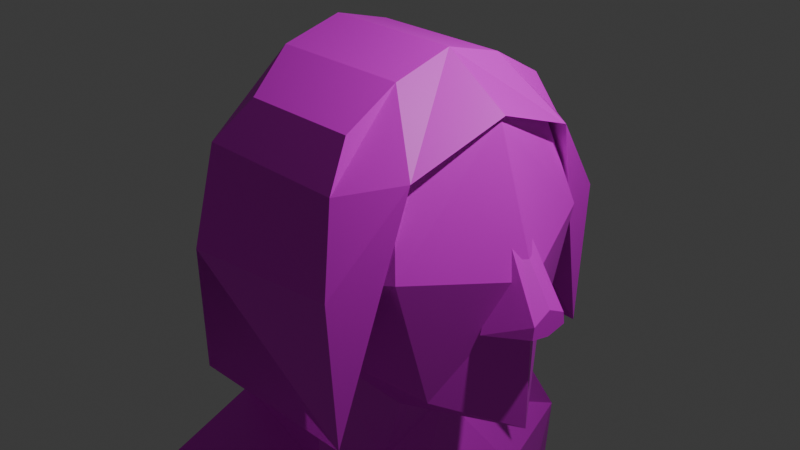 # Source: linda.blend  (saved by Blender 4.2.66; exported with 4.5.12 LTS)
import bpy
from mathutils import Matrix  # noqa: F401  (used for matrix-valued properties, if any)

bpy.ops.wm.read_factory_settings(use_empty=True)
scene = bpy.context.scene
scene.name = 'Scene'

# ---- collections
col_collection = bpy.data.collections.new('Collection'); scene.collection.children.link(col_collection)

# ---- images (referenced by path relative to the original .blend; pixels are not part of the script)
import os
ASSET_DIR = os.environ.get("B2B_ASSET_DIR", "")  # directory of the original .blend (textures are referenced by path, not embedded)
HERE = os.path.dirname(os.path.abspath(__file__))  # packed textures are extracted next to this script under _unpacked/

def load_image(name, relpath, width, height, colorspace="sRGB"):
    """Load a texture the original file referenced (path relative to the .blend, or extracted next to this script)."""
    p = next((c for c in (os.path.join(HERE, relpath), os.path.join(ASSET_DIR, relpath)) if relpath and os.path.exists(c)), "")
    if p:
        img = bpy.data.images.load(p, check_existing=True)
        img.name = name
    else:  # same state as the original file: an image datablock whose file is absent (Cycles renders it pink)
        img = bpy.data.images.new(name, width, height)
        img.source = "FILE"
        img.filepath = "//" + (relpath or name)
    img.colorspace_settings.name = colorspace
    return img
img_faces_linda_png = load_image('faces_Linda.png', 'faces_Linda.png', 1024, 1024, 'sRGB')

# ---- materials (node trees are filled in below, after node groups)
mat_material = bpy.data.materials.new('Material')
mat_material.alpha_threshold = 0.0
mat_material.roughness = 0.5
mat_material.line_color = (0.0, 0.0, 0.0, 1.0)

# ---- material node trees
mat_material.use_nodes = True; mat_material.node_tree.nodes.clear()
_N = mat_material.node_tree.nodes; _L = mat_material.node_tree.links
n0 = _N.new('ShaderNodeOutputMaterial'); n0.name = 'Material Output'; n0.location = (300, 300)
n1 = _N.new('ShaderNodeBsdfPrincipled'); n1.name = 'Principled BSDF'; n1.location = (10, 300)
n1.inputs[3].default_value = 1.45
n2 = _N.new('ShaderNodeTexImage'); n2.name = 'Image Texture'; n2.location = (-280, 275)
n2.image = img_faces_linda_png
_L.new(n1.outputs[0], n0.inputs[0])
_L.new(n2.outputs[0], n1.inputs[0])
n0.is_active_output = True

# ---- world
world_world = bpy.data.worlds.new('World'); scene.world = world_world
world_world.use_nodes = True; world_world.node_tree.nodes.clear()
_N = world_world.node_tree.nodes; _L = world_world.node_tree.links
n0 = _N.new('ShaderNodeOutputWorld'); n0.name = 'World Output'; n0.location = (300, 300)
n1 = _N.new('ShaderNodeBackground'); n1.name = 'Background'; n1.location = (10, 300)
n1.inputs[0].default_value = (0.05088, 0.05088, 0.05088, 1.0)
_L.new(n1.outputs[0], n0.inputs[0])
n0.is_active_output = True
world_world.color = (0.05088, 0.05088, 0.05088)
world_world.sun_shadow_jitter_overblur = 0.0

# ---- cameras
cam_camera = bpy.data.cameras.new('Camera')
cam_camera.clip_end = 100.0
cam_camera.ortho_scale = 7.314

# ---- lights
light_light = bpy.data.lights.new('Light', 'POINT')
light_light.energy = 1000.0
light_light.shadow_soft_size = 0.1

# ---- meshes
me_cube = bpy.data.meshes.new('Cube')
me_cube.from_pydata([(1.0, 1.0, 1.138), (1.231, 0.7915, -1.243), (-1.0, 1.0, 1.138), (-1.095, 1.0, -1.143), (-1.374, 0.0, -1.381), (0.0, 1.087, -1.106), (1.252, 1.225, 0.2041), (-1.225, 1.225, 0.0), (1.306, 0.0, 1.458), (-1.225, 0.0, 1.363), (0.0, 1.225, 1.363), (1.793, 0.0, -1.636), (0.0, 1.732, 0.0), (1.786, 0.0, 0.0), (0.0, 0.0, -2.268), (-1.732, 0.0, 0.0), (0.0, 0.0, 1.87), (1.535, 0.4259, -0.5051), (1.535, 0.1272, 0.4865), (1.99, 0.224, -0.4437), (1.99, 0.2051, -0.3144), (1.535, 0.0, 0.4865), (1.535, 0.0, -0.6496), (1.99, 0.0, -0.4912), (1.99, 0.0, -0.2104), (-0.2549, 0.9558, -2.775), (-1.772, 0.7791, -2.563), (-1.978, 0.0, -2.451), (-0.2549, 0.0, -3.192), (0.2295, 1.702, -3.917), (-2.381, 1.301, -3.705), (-2.66, 0.0, -3.669), (0.2295, 0.0, -3.945), (-0.1781, 2.434, -2.944), (-1.471, 2.032, -2.732), (-0.3281, 3.174, -3.99), (-1.845, 2.772, -3.777), (0.2659, 1.79, -5.604), (-2.548, 1.389, -5.392), (-2.827, 0.0, -5.356), (0.2659, 0.0, -5.632), (-0.4946, 3.262, -5.556), (-2.012, 2.86, -5.344)], [], [(15, 9, 2, 7), (12, 10, 0, 6), (5, 12, 6, 1), (3, 7, 12, 5), (7, 2, 10, 12), (1, 6, 13, 11), (6, 0, 8, 13), (5, 14, 28, 25), (5, 1, 11, 14), (4, 15, 7, 3), (0, 10, 16, 8), (10, 2, 9, 16), (22, 21, 18, 17), (17, 18, 20, 19), (17, 19, 23, 22), (20, 18, 21, 24), (24, 23, 19, 20), (25, 28, 32, 29), (4, 3, 26, 27), (3, 5, 25, 26), (30, 36, 42, 38), (30, 26, 34, 36), (27, 26, 30, 31), (34, 33, 35, 36), (26, 25, 33, 34), (35, 29, 37, 41), (25, 29, 35, 33), (38, 37, 40, 39), (37, 38, 42, 41), (31, 30, 38, 39), (36, 35, 41, 42), (29, 32, 40, 37)])
_uv = me_cube.uv_layers.new(name='UVMap')
_uv.uv.foreach_set('vector', [0.1863, 0.1499, 0.1937, 6.04e-09, 0.2648, 0.02052, 0.2771, 0.143, 0.06216, 0.4554, 0.1832, 0.422, 0.1743, 0.7444, 0.09397, 0.8464, 0.04531, 0.4999, 0.1474, 0.4888, 0.1792, 0.8799, 0.0469, 0.8939, 0.02836, 0.1471, 0.1306, 0.0873, 0.1474, 0.4888, 0.04531, 0.4999, 0.04538, 0.05386, 0.1499, 0.1012, 0.1832, 0.422, 0.06216, 0.4554, 0.4669, 0.4051, 0.5148, 0.6376, 0.3755, 0.5854, 0.3717, 0.3244, 0.1333, 0.6858, 0.1747, 0.9436, 0.3645, 0.9845, 0.3645, 0.567, 0.03569, 0.4232, 0.138, 0.08046, 0.2174, 0.0979, 0.1817, 0.4002, 0.07447, 0.7407, 0.1074, 0.3397, 0.1869, 0.1249, 0.1869, 0.6913, 0.1937, 0.2899, 0.1863, 0.1499, 0.2771, 0.143, 0.2653, 0.2611, 0.1506, 0.257, 0.1538, 0.5861, 0.03522, 0.5422, 0.0593, 0.1228, 0.1538, 0.5861, 0.1296, 0.8995, 0.03522, 0.9359, 0.03522, 0.5422, 0.2442, 0.8435, 0.2545, 0.7268, 0.2629, 0.7312, 0.2734, 0.8435, 0.2401, 0.3288, 0.2401, 0.1212, 0.3017, 0.2935, 0.3016, 0.3207, 0.3017, 0.2857, 0.3215, 0.1324, 0.3428, 0.1212, 0.3428, 0.2647, 0.3453, 0.3041, 0.3428, 0.1223, 0.3601, 0.1212, 0.3731, 0.2806, 0.3731, 0.2806, 0.3733, 0.3393, 0.3428, 0.3313, 0.3453, 0.3041, 0.8692, 0.166, 0.8871, 0.01485, 0.924, -7.27e-09, 0.9242, 0.2698, 0.1625, 0.2395, 0.3057, 0.1819, 0.2558, 0.4985, 0.144, 0.4806, 0.5807, 0.2624, 0.5976, 0.6152, 0.4435, 0.5627, 0.4435, 0.06819, 0.8553, 0.7189, 0.9632, 0.7192, 0.9678, 0.8857, 0.86, 0.8981, 0.8993, 0.5475, 0.8736, 0.4194, 0.9629, 0.4329, 1.007, 0.5478, 0.8925, 0.4104, 0.9483, 0.4194, 0.9741, 0.5475, 0.882, 0.5475, 0.889, 0.6739, 0.9784, 0.6956, 0.9714, 0.8046, 0.8666, 0.7874, 0.8666, 0.5467, 0.9712, 0.5409, 0.9784, 0.6956, 0.889, 0.6739, 0.9251, 0.5206, 0.9242, 0.2698, 1.0, 0.2837, 0.9943, 0.5409, 0.8692, 0.166, 0.9242, 0.2698, 0.9251, 0.5206, 0.8786, 0.3979, 0.6691, 0.9521, 0.6504, 0.5224, 0.7333, 0.4705, 0.7333, 0.9556, 0.6504, 0.5224, 0.6691, 0.9521, 0.6006, 0.9105, 0.5824, 0.6844, 0.882, 0.5475, 0.9741, 0.5475, 0.9787, 0.7268, 0.8808, 0.7268, 0.7983, 0.7387, 0.7983, 0.9877, 0.7269, 0.9757, 0.7269, 0.7268, 0.9242, 0.2698, 0.924, -7.27e-09, 0.9999, -2.294e-08, 1.0, 0.2837])
me_cube.materials.append(mat_material)
me_cube.use_mirror_vertex_groups = False
me_cube.update()
me_cube_002 = bpy.data.meshes.new('Cube.002')
me_cube_002.from_pydata([(-1.0, 1.504, -0.6263), (-0.8903, 0.6542, 0.1814), (1.231, 1.028, -0.4889), (0.6542, 0.6542, 0.1814), (-0.6542, 1.238, -0.1527), (0.735, 1.504, -0.6263), (0.6542, 1.238, -0.1527), (1.0, 1.704, -3.046), (-1.0, 1.751, -3.046), (1.0, 1.809, -1.437), (-0.8, 1.905, -1.552), (-1.572, 0.0, -0.3775), (-0.8769, 0.0, 0.3648), (1.359, 0.0, -0.1025), (0.6542, 0.0, 0.3648), (-1.725, 0.0, -2.983), (-1.412, 0.6807, -0.4252), (-1.363, 0.8753, -3.015), (-1.403, 1.386, -1.544), (-1.949, 0.0, -1.558), (-1.717, 0.7934, -1.597)], [], [(1, 0, 16), (0, 4, 6, 5), (3, 2, 5, 6), (2, 9, 5), (1, 3, 6, 4), (0, 1, 4), (7, 10, 9), (2, 0, 10, 8, 7), (0, 5, 9, 10), (3, 1, 12, 14), (0, 2, 13, 11, 16), (2, 3, 14, 13), (10, 0, 18), (8, 10, 18), (2, 7, 9), (20, 19, 15, 17), (18, 20, 17, 8), (0, 16, 20, 18), (16, 11, 19, 20), (7, 8, 10), (16, 11, 1), (11, 12, 1)])
_uv = me_cube_002.uv_layers.new(name='UVMap')
_uv.uv.foreach_set('vector', [0.7327, 0.4183, 0.8191, 0.463, 0.7369, 0.5411, 0.6235, 0.1827, 0.6571, 0.1075, 0.7823, 0.1073, 0.7895, 0.1824, 0.6428, 0.04372, 0.6973, 0.1499, 0.6488, 0.1824, 0.6416, 0.1073, 0.7281, 0.06929, 0.7044, 0.2264, 0.6796, 0.1018, 0.7638, 0.4521, 0.6361, 0.3979, 0.6361, 0.3123, 0.7442, 0.3582, 0.8191, 0.463, 0.7327, 0.4183, 0.7941, 0.3885, 0.8238, 0.5356, 0.6508, 0.3264, 0.8231, 0.307, 0.8138, 0.3256, 0.631, 0.3145, 0.6416, 0.2628, 0.6297, 0.1871, 0.7879, 0.1871, 0.6235, 0.1827, 0.7895, 0.1824, 0.8144, 0.307, 0.642, 0.3264, 0.6361, 0.3979, 0.7638, 0.4521, 0.7747, 0.5408, 0.6481, 0.4871, 0.7304, 0.497, 0.7585, 0.01057, 0.8272, 1.746e-08, 0.8272, 0.651, 0.7846, 0.603, 0.7413, 0.1499, 0.6868, 0.04372, 0.6883, -2.049e-08, 0.7558, 0.06706, 0.7589, 0.359, 0.6888, 0.4438, 0.6509, 0.3526, 0.6979, 0.3821, 0.7238, 0.5269, 0.6158, 0.5206, 0.7792, 0.2876, 0.7792, 0.6803, 0.7426, 0.4609, 0.7353, 0.2075, 0.6166, 0.2056, 0.6391, 0.07124, 0.777, 0.07529, 0.7005, 0.4078, 0.603, 0.3974, 0.6447, 0.2652, 0.7827, 0.2693, 0.7736, 0.331, 0.638, 0.3431, 0.6381, 0.2294, 0.7357, 0.2398, 0.7704, 0.1531, 0.6712, 0.1531, 0.6518, 0.03762, 0.7704, 0.0395, 0.8238, 0.5356, 0.6323, 0.5372, 0.6508, 0.3264, 0.7369, 0.5411, 0.6759, 0.5941, 0.7327, 0.4183, 0.6759, 0.5941, 0.6746, 0.435, 0.7327, 0.4183])
me_cube_002.materials.append(mat_material)
me_cube_002.update()

# ---- objects
ob_cube = bpy.data.objects.new('Cube', me_cube)
ob_light = bpy.data.objects.new('Light', light_light)
ob_camera = bpy.data.objects.new('Camera', cam_camera)
ob_empty = bpy.data.objects.new('Empty', None)
ob_cube_001 = bpy.data.objects.new('Cube.001', me_cube_002)

# ---- transforms, parenting, visibility, modifiers, constraints
ob_cube.location = (0.0, 0.0, 0.0)
ob_cube.lock_rotations_4d = False
ob_cube.empty_display_type = 'ARROWS'
ob_cube.lineart.crease_threshold = 0.0
_m = ob_cube.modifiers.new('Mirror', 'MIRROR')
_m.use_axis = (False, True, False)
_m.use_clip = True
ob_light.location = (4.076, 1.005, 5.904)
ob_light.rotation_euler = (0.6503, 0.05522, 1.866)
ob_light.lock_rotations_4d = False
ob_light.empty_display_type = 'ARROWS'
ob_light.color = (0.0, 0.0, 0.0, 0.0)
ob_light.lineart.crease_threshold = 0.0
ob_camera.location = (7.359, -6.926, 4.958)
ob_camera.rotation_euler = (1.109, 0.0, 0.8149)
ob_camera.lock_rotations_4d = False
ob_camera.empty_display_type = 'ARROWS'
ob_camera.color = (0.0, 0.0, 0.0, 0.0)
ob_camera.display_type = 'WIRE'
ob_camera.lineart.crease_threshold = 0.0
ob_empty.location = (0.0, -5.263, 0.3584)
ob_empty.rotation_euler = (1.571, -0.0, 1.571)
ob_empty.empty_display_type = 'IMAGE'
ob_empty.empty_display_size = 5.0
ob_empty.empty_image_depth = 'BACK'
ob_empty.show_empty_image_perspective = False
ob_empty.empty_image_side = 'FRONT'
ob_cube_001.location = (0.0, 0.0, 1.589)
_m = ob_cube_001.modifiers.new('Mirror', 'MIRROR')
_m.use_axis = (False, True, False)
_m.use_clip = True

# ---- collection membership
col_collection.objects.link(ob_cube)
col_collection.objects.link(ob_light)
col_collection.objects.link(ob_camera)
col_collection.objects.link(ob_empty)
col_collection.objects.link(ob_cube_001)

# ---- scene / render settings (as saved in the file)
scene.camera = ob_camera
scene.frame_start = 1; scene.frame_end = 250; scene.frame_set(1)
scene.render.engine = 'BLENDER_EEVEE_NEXT'
bpy.context.view_layer.update()
